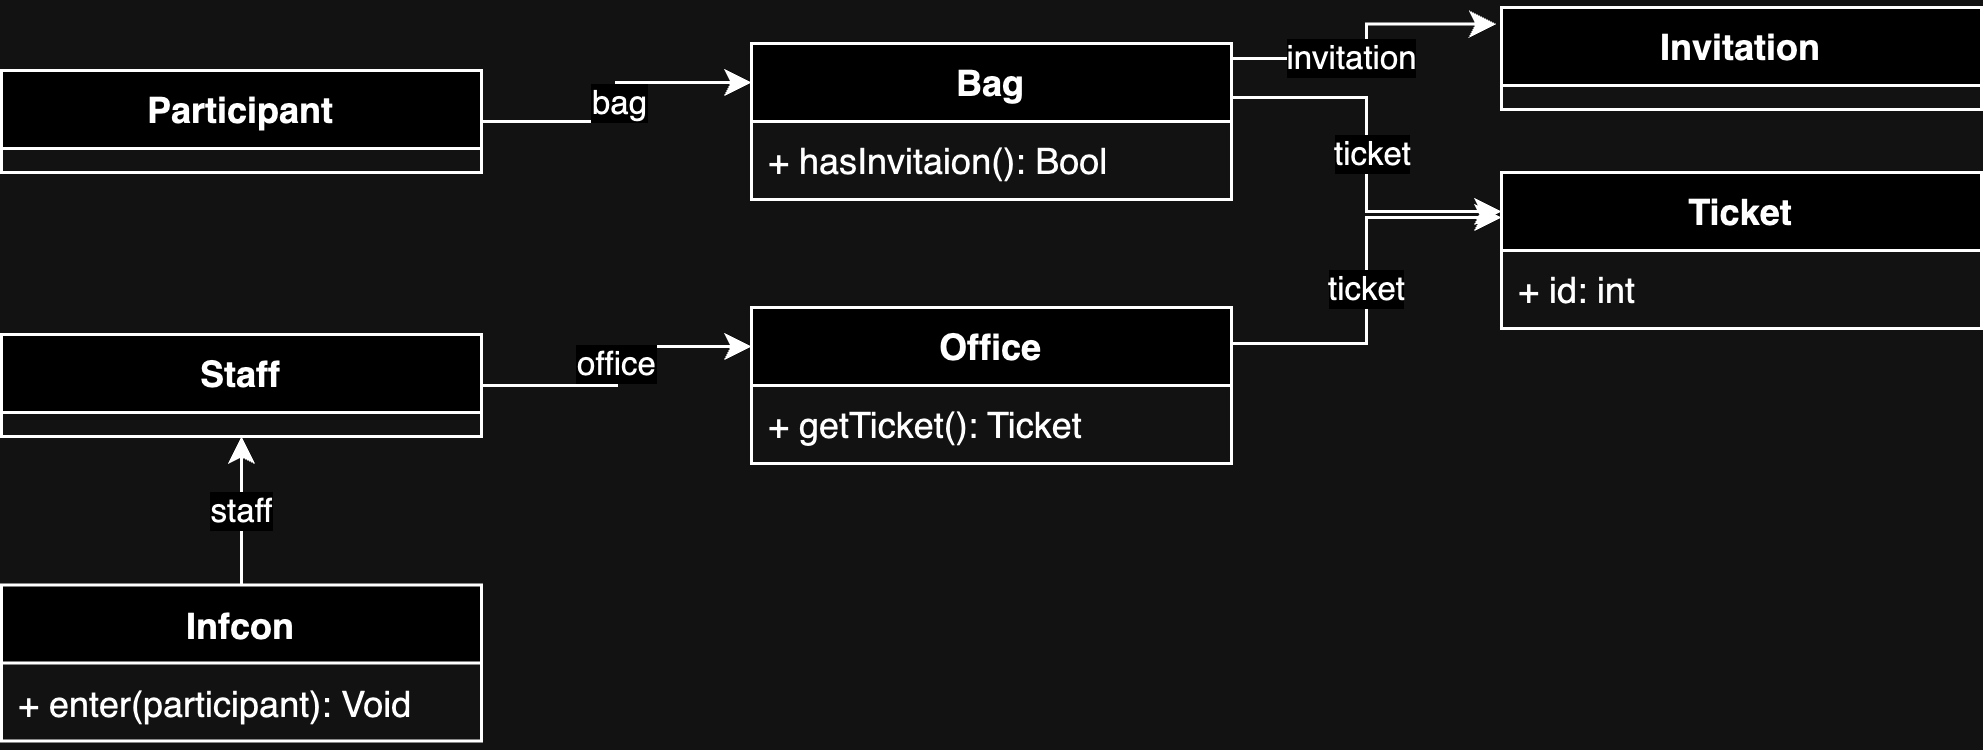

The diagram above was exported from draw.io. Its source (the exported page's mxGraphModel, read from the mxfile embedded in the PNG):
<mxGraphModel dx="973" dy="678" grid="1" gridSize="10" guides="1" tooltips="1" connect="1" arrows="1" fold="1" page="1" pageScale="1" pageWidth="827" pageHeight="1169" math="0" shadow="0">
  <root>
    <mxCell id="WIyWlLk6GJQsqaUBKTNV-0" />
    <mxCell id="WIyWlLk6GJQsqaUBKTNV-1" parent="WIyWlLk6GJQsqaUBKTNV-0" />
    <mxCell id="0dH2YBxziF6j-gBnehz_-42" style="edgeStyle=orthogonalEdgeStyle;rounded=0;orthogonalLoop=1;jettySize=auto;html=1;entryX=0;entryY=0.25;entryDx=0;entryDy=0;" edge="1" parent="WIyWlLk6GJQsqaUBKTNV-1" source="0dH2YBxziF6j-gBnehz_-9" target="0dH2YBxziF6j-gBnehz_-38">
      <mxGeometry relative="1" as="geometry">
        <Array as="points">
          <mxPoint x="525" y="370" />
          <mxPoint x="525" y="408" />
        </Array>
      </mxGeometry>
    </mxCell>
    <mxCell id="0dH2YBxziF6j-gBnehz_-43" value="ticket" style="edgeLabel;html=1;align=center;verticalAlign=middle;resizable=0;points=[];" vertex="1" connectable="0" parent="0dH2YBxziF6j-gBnehz_-42">
      <mxGeometry y="2" relative="1" as="geometry">
        <mxPoint as="offset" />
      </mxGeometry>
    </mxCell>
    <mxCell id="0dH2YBxziF6j-gBnehz_-9" value="Bag" style="swimlane;fontStyle=1;align=center;verticalAlign=top;childLayout=stackLayout;horizontal=1;startSize=26;horizontalStack=0;resizeParent=1;resizeParentMax=0;resizeLast=0;collapsible=1;marginBottom=0;whiteSpace=wrap;html=1;" vertex="1" parent="WIyWlLk6GJQsqaUBKTNV-1">
      <mxGeometry x="320" y="352" width="160" height="52" as="geometry" />
    </mxCell>
    <mxCell id="0dH2YBxziF6j-gBnehz_-12" value="+ hasInvitaion(): Bool" style="text;strokeColor=none;fillColor=none;align=left;verticalAlign=top;spacingLeft=4;spacingRight=4;overflow=hidden;rotatable=0;points=[[0,0.5],[1,0.5]];portConstraint=eastwest;whiteSpace=wrap;html=1;" vertex="1" parent="0dH2YBxziF6j-gBnehz_-9">
      <mxGeometry y="26" width="160" height="26" as="geometry" />
    </mxCell>
    <mxCell id="0dH2YBxziF6j-gBnehz_-25" value="Invitation" style="swimlane;fontStyle=1;align=center;verticalAlign=top;childLayout=stackLayout;horizontal=1;startSize=26;horizontalStack=0;resizeParent=1;resizeParentMax=0;resizeLast=0;collapsible=1;marginBottom=0;whiteSpace=wrap;html=1;" vertex="1" parent="WIyWlLk6GJQsqaUBKTNV-1">
      <mxGeometry x="570" y="340" width="160" height="34" as="geometry" />
    </mxCell>
    <mxCell id="0dH2YBxziF6j-gBnehz_-29" style="edgeStyle=orthogonalEdgeStyle;rounded=0;orthogonalLoop=1;jettySize=auto;html=1;exitX=1;exitY=0.25;exitDx=0;exitDy=0;entryX=-0.011;entryY=0.163;entryDx=0;entryDy=0;entryPerimeter=0;" edge="1" parent="WIyWlLk6GJQsqaUBKTNV-1" source="0dH2YBxziF6j-gBnehz_-9" target="0dH2YBxziF6j-gBnehz_-25">
      <mxGeometry relative="1" as="geometry">
        <Array as="points">
          <mxPoint x="480" y="357" />
          <mxPoint x="525" y="357" />
          <mxPoint x="525" y="346" />
        </Array>
      </mxGeometry>
    </mxCell>
    <mxCell id="0dH2YBxziF6j-gBnehz_-30" value="invitation" style="edgeLabel;html=1;align=center;verticalAlign=middle;resizable=0;points=[];" vertex="1" connectable="0" parent="0dH2YBxziF6j-gBnehz_-29">
      <mxGeometry x="0.4133" y="-2" relative="1" as="geometry">
        <mxPoint x="-17" y="9" as="offset" />
      </mxGeometry>
    </mxCell>
    <mxCell id="0dH2YBxziF6j-gBnehz_-36" style="edgeStyle=orthogonalEdgeStyle;rounded=0;orthogonalLoop=1;jettySize=auto;html=1;entryX=0;entryY=0.25;entryDx=0;entryDy=0;" edge="1" parent="WIyWlLk6GJQsqaUBKTNV-1" source="0dH2YBxziF6j-gBnehz_-34" target="0dH2YBxziF6j-gBnehz_-9">
      <mxGeometry relative="1" as="geometry" />
    </mxCell>
    <mxCell id="0dH2YBxziF6j-gBnehz_-37" value="bag" style="edgeLabel;html=1;align=center;verticalAlign=middle;resizable=0;points=[];" vertex="1" connectable="0" parent="0dH2YBxziF6j-gBnehz_-36">
      <mxGeometry x="0.0025" y="-1" relative="1" as="geometry">
        <mxPoint as="offset" />
      </mxGeometry>
    </mxCell>
    <mxCell id="0dH2YBxziF6j-gBnehz_-34" value="Participant" style="swimlane;fontStyle=1;align=center;verticalAlign=top;childLayout=stackLayout;horizontal=1;startSize=26;horizontalStack=0;resizeParent=1;resizeParentMax=0;resizeLast=0;collapsible=1;marginBottom=0;whiteSpace=wrap;html=1;" vertex="1" parent="WIyWlLk6GJQsqaUBKTNV-1">
      <mxGeometry x="70" y="361" width="160" height="34" as="geometry" />
    </mxCell>
    <mxCell id="0dH2YBxziF6j-gBnehz_-38" value="Ticket" style="swimlane;fontStyle=1;align=center;verticalAlign=top;childLayout=stackLayout;horizontal=1;startSize=26;horizontalStack=0;resizeParent=1;resizeParentMax=0;resizeLast=0;collapsible=1;marginBottom=0;whiteSpace=wrap;html=1;" vertex="1" parent="WIyWlLk6GJQsqaUBKTNV-1">
      <mxGeometry x="570" y="395" width="160" height="52" as="geometry" />
    </mxCell>
    <mxCell id="0dH2YBxziF6j-gBnehz_-39" value="+ id: int" style="text;strokeColor=none;fillColor=none;align=left;verticalAlign=top;spacingLeft=4;spacingRight=4;overflow=hidden;rotatable=0;points=[[0,0.5],[1,0.5]];portConstraint=eastwest;whiteSpace=wrap;html=1;" vertex="1" parent="0dH2YBxziF6j-gBnehz_-38">
      <mxGeometry y="26" width="160" height="26" as="geometry" />
    </mxCell>
    <mxCell id="0dH2YBxziF6j-gBnehz_-48" style="edgeStyle=orthogonalEdgeStyle;rounded=0;orthogonalLoop=1;jettySize=auto;html=1;entryX=0;entryY=0.25;entryDx=0;entryDy=0;" edge="1" parent="WIyWlLk6GJQsqaUBKTNV-1">
      <mxGeometry relative="1" as="geometry">
        <mxPoint x="480" y="452.02439024390253" as="sourcePoint" />
        <mxPoint x="570" y="410" as="targetPoint" />
        <Array as="points">
          <mxPoint x="525" y="452" />
          <mxPoint x="525" y="410" />
        </Array>
      </mxGeometry>
    </mxCell>
    <mxCell id="0dH2YBxziF6j-gBnehz_-49" value="ticket" style="edgeLabel;html=1;align=center;verticalAlign=middle;resizable=0;points=[];" vertex="1" connectable="0" parent="0dH2YBxziF6j-gBnehz_-48">
      <mxGeometry x="-0.044" relative="1" as="geometry">
        <mxPoint as="offset" />
      </mxGeometry>
    </mxCell>
    <mxCell id="0dH2YBxziF6j-gBnehz_-44" value="Office" style="swimlane;fontStyle=1;align=center;verticalAlign=top;childLayout=stackLayout;horizontal=1;startSize=26;horizontalStack=0;resizeParent=1;resizeParentMax=0;resizeLast=0;collapsible=1;marginBottom=0;whiteSpace=wrap;html=1;" vertex="1" parent="WIyWlLk6GJQsqaUBKTNV-1">
      <mxGeometry x="320" y="440" width="160" height="52" as="geometry" />
    </mxCell>
    <mxCell id="0dH2YBxziF6j-gBnehz_-47" value="+ getTicket(): Ticket" style="text;strokeColor=none;fillColor=none;align=left;verticalAlign=top;spacingLeft=4;spacingRight=4;overflow=hidden;rotatable=0;points=[[0,0.5],[1,0.5]];portConstraint=eastwest;whiteSpace=wrap;html=1;" vertex="1" parent="0dH2YBxziF6j-gBnehz_-44">
      <mxGeometry y="26" width="160" height="26" as="geometry" />
    </mxCell>
    <mxCell id="0dH2YBxziF6j-gBnehz_-54" value="office" style="edgeStyle=orthogonalEdgeStyle;rounded=0;orthogonalLoop=1;jettySize=auto;html=1;entryX=0;entryY=0.25;entryDx=0;entryDy=0;" edge="1" parent="WIyWlLk6GJQsqaUBKTNV-1" source="0dH2YBxziF6j-gBnehz_-50" target="0dH2YBxziF6j-gBnehz_-44">
      <mxGeometry relative="1" as="geometry" />
    </mxCell>
    <mxCell id="0dH2YBxziF6j-gBnehz_-50" value="Staff" style="swimlane;fontStyle=1;align=center;verticalAlign=top;childLayout=stackLayout;horizontal=1;startSize=26;horizontalStack=0;resizeParent=1;resizeParentMax=0;resizeLast=0;collapsible=1;marginBottom=0;whiteSpace=wrap;html=1;" vertex="1" parent="WIyWlLk6GJQsqaUBKTNV-1">
      <mxGeometry x="70" y="449" width="160" height="34" as="geometry" />
    </mxCell>
    <mxCell id="0dH2YBxziF6j-gBnehz_-68" style="edgeStyle=orthogonalEdgeStyle;rounded=0;orthogonalLoop=1;jettySize=auto;html=1;entryX=0.5;entryY=1;entryDx=0;entryDy=0;" edge="1" parent="WIyWlLk6GJQsqaUBKTNV-1" source="0dH2YBxziF6j-gBnehz_-55" target="0dH2YBxziF6j-gBnehz_-50">
      <mxGeometry relative="1" as="geometry" />
    </mxCell>
    <mxCell id="0dH2YBxziF6j-gBnehz_-69" value="staff" style="edgeLabel;html=1;align=center;verticalAlign=middle;resizable=0;points=[];" vertex="1" connectable="0" parent="0dH2YBxziF6j-gBnehz_-68">
      <mxGeometry x="-0.0071" y="-2" relative="1" as="geometry">
        <mxPoint x="-2" as="offset" />
      </mxGeometry>
    </mxCell>
    <mxCell id="0dH2YBxziF6j-gBnehz_-55" value="Infcon" style="swimlane;fontStyle=1;align=center;verticalAlign=top;childLayout=stackLayout;horizontal=1;startSize=26;horizontalStack=0;resizeParent=1;resizeParentMax=0;resizeLast=0;collapsible=1;marginBottom=0;whiteSpace=wrap;html=1;" vertex="1" parent="WIyWlLk6GJQsqaUBKTNV-1">
      <mxGeometry x="70" y="532.5" width="160" height="52" as="geometry" />
    </mxCell>
    <mxCell id="0dH2YBxziF6j-gBnehz_-58" value="+ enter(participant): Void" style="text;strokeColor=none;fillColor=none;align=left;verticalAlign=top;spacingLeft=4;spacingRight=4;overflow=hidden;rotatable=0;points=[[0,0.5],[1,0.5]];portConstraint=eastwest;whiteSpace=wrap;html=1;" vertex="1" parent="0dH2YBxziF6j-gBnehz_-55">
      <mxGeometry y="26" width="160" height="26" as="geometry" />
    </mxCell>
  </root>
</mxGraphModel>